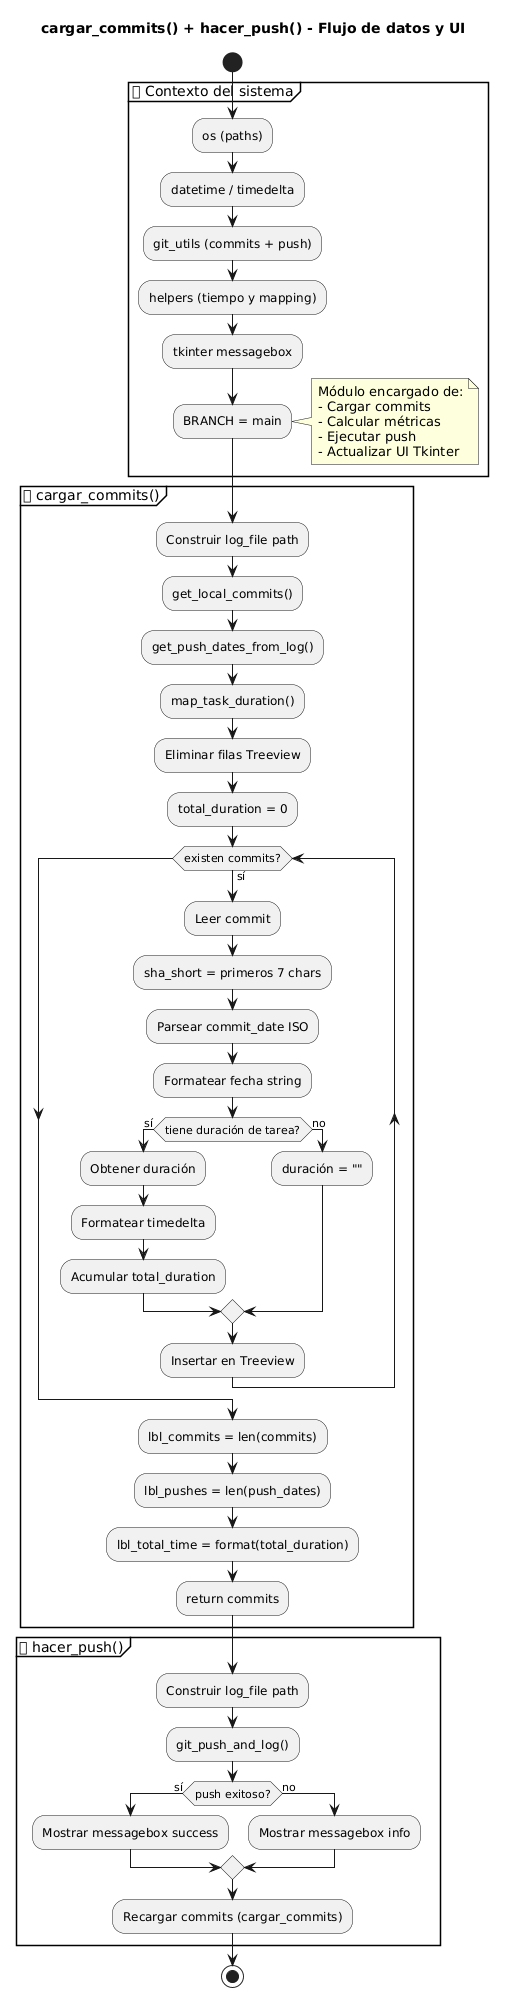

The diagram above was rendered by PlantUML. Its source (embedded in the PNG):
@startuml
title cargar_commits() + hacer_push() - Flujo de datos y UI

start

' =====================================================
' 📦 CONTEXTO / IMPORTS
' =====================================================
partition "📦 Contexto del sistema" {

    :os (paths);
    :datetime / timedelta;
    :git_utils (commits + push);
    :helpers (tiempo y mapping);
    :tkinter messagebox;

    :BRANCH = main;

    note right
        Módulo encargado de:
        - Cargar commits
        - Calcular métricas
        - Ejecutar push
        - Actualizar UI Tkinter
    end note
}

' =====================================================
' 📊 CARGAR COMMITS
' =====================================================
partition "📊 cargar_commits()" {

    :Construir log_file path;

    :get_local_commits();
    :get_push_dates_from_log();
    :map_task_duration();

    ' ---------------------------
    ' 🧹 LIMPIEZA UI
    ' ---------------------------
    :Eliminar filas Treeview;

    ' ---------------------------
    ' 🔄 PROCESADO COMMITS
    ' ---------------------------
    :total_duration = 0;

    while (existen commits?) is (sí)

        :Leer commit;

        :sha_short = primeros 7 chars;

        :Parsear commit_date ISO;

        :Formatear fecha string;

        if (tiene duración de tarea?) then (sí)
            :Obtener duración;
            :Formatear timedelta;
            :Acumular total_duration;
        else (no)
            :duración = "";
        endif

        :Insertar en Treeview;
    endwhile

    ' ---------------------------
    ' 📊 ACTUALIZACIÓN UI
    ' ---------------------------
    :lbl_commits = len(commits);
    :lbl_pushes = len(push_dates);
    :lbl_total_time = format(total_duration);

    :return commits;
}

' =====================================================
' 🚀 HACER PUSH
' =====================================================
partition "🚀 hacer_push()" {

    :Construir log_file path;

    :git_push_and_log();

    if (push exitoso?) then (sí)
        :Mostrar messagebox success;
    else (no)
        :Mostrar messagebox info;
    endif

    :Recargar commits (cargar_commits);
}

stop
@enduml